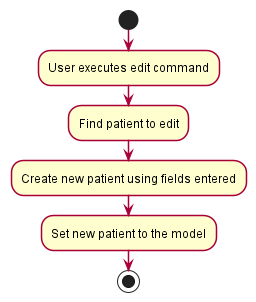

The diagram above was rendered by PlantUML. Its source (embedded in the PNG):
@startuml
skinparam activity {
    ArrowColor #A80036
    BackgroundColor #FEFECE
    BorderColor #A80036
    BorderThickness 1.5
}
start
:User executes edit command;
:Find patient to edit;
:Create new patient using fields entered;
:Set new patient to the model;
stop

@enduml